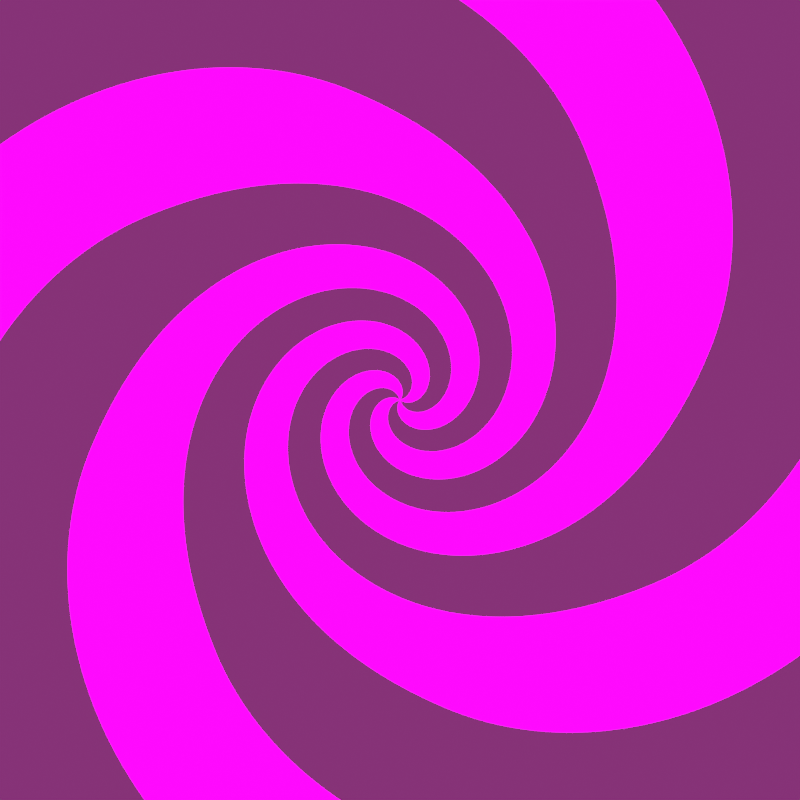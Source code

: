 # Source: spiral.blend  (saved by Blender 2.91.10; exported with 4.5.12 LTS)
import bpy
from mathutils import Matrix  # noqa: F401  (used for matrix-valued properties, if any)

bpy.ops.wm.read_factory_settings(use_empty=True)
scene = bpy.context.scene
scene.name = 'Scene'

# ---- collections
col_collection = bpy.data.collections.new('Collection'); scene.collection.children.link(col_collection)

# ---- materials (node trees are filled in below, after node groups)
mat_spiral = bpy.data.materials.new('spiral')
mat_spiral.surface_render_method = 'BLENDED'
mat_spiral.blend_method = 'BLEND'
mat_spiral.use_transparent_shadow = False
mat_background = bpy.data.materials.new('background')
mat_background.surface_render_method = 'BLENDED'
mat_background.blend_method = 'BLEND'
mat_background.use_transparent_shadow = False

# ---- node groups
ng_spiral = bpy.data.node_groups.new('Spiral', 'ShaderNodeTree')
_s = ng_spiral.interface.new_socket(name='Color', in_out='OUTPUT', socket_type='NodeSocketColor')
_s.default_value = (0.0, 0.0, 0.0, 0.0)
_s = ng_spiral.interface.new_socket(name='Alpha', in_out='OUTPUT', socket_type='NodeSocketFloat')
_s.min_value = 0.0
_s.max_value = 0.0
_s = ng_spiral.interface.new_socket(name='Vector', in_out='INPUT', socket_type='NodeSocketVector')
_s.min_value = 0.0
_s.max_value = -3.403e+38
_s = ng_spiral.interface.new_socket(name='Turns', in_out='INPUT', socket_type='NodeSocketFloat')
_s.default_value = 3.6
_s.min_value = -1e+04
_s.max_value = 1e+04
_s = ng_spiral.interface.new_socket(name='Arms', in_out='INPUT', socket_type='NodeSocketFloat')
_s.default_value = 4.1
_s.min_value = -1e+04
_s.max_value = 1e+04
_s = ng_spiral.interface.new_socket(name='Spiral color', in_out='INPUT', socket_type='NodeSocketColor')
_s.default_value = (0.5, 0.0, 0.4396, 1.0)
_s = ng_spiral.interface.new_socket(name='Glow amount', in_out='INPUT', socket_type='NodeSocketFloat')
_s.subtype = 'FACTOR'
_s.default_value = 0.3167
_s.min_value = 0.0
_s.max_value = 1.0
_s = ng_spiral.interface.new_socket(name='Spin', in_out='INPUT', socket_type='NodeSocketFloat')
_s.min_value = -1e+04
_s.max_value = 1e+04
_s = ng_spiral.interface.new_socket(name='Background alpha', in_out='INPUT', socket_type='NodeSocketFloat')
_s.subtype = 'FACTOR'
_s.min_value = 0.0
_s.max_value = 1.0
_s = ng_spiral.interface.new_socket(name='Turn scaling', in_out='INPUT', socket_type='NodeSocketFloat')
_s.default_value = 0.9
_s.min_value = -1e+04
_s.max_value = 1e+04
_N = ng_spiral.nodes; _L = ng_spiral.links
n0 = _N.new('NodeFrame'); n0.name = 'Frame'; n0.location = (-1074, 475)
n0.label = 'Turn scaling'
n0.width = 828
n1 = _N.new('ShaderNodeTexGradient'); n1.name = 'Gradient Texture.001'; n1.location = (-489, -190)
n1.gradient_type = 'SPHERICAL'
n2 = _N.new('ShaderNodeCombineXYZ'); n2.name = 'Combine XYZ.001'; n2.location = (-1248, -212)
n3 = _N.new('ShaderNodeTexGradient'); n3.name = 'Gradient Texture.002'; n3.location = (1087, -20)
n3.label = 'Glow'
n3.gradient_type = 'SPHERICAL'
n4 = _N.new('ShaderNodeCombineXYZ'); n4.name = 'Combine XYZ'; n4.location = (-114, -93)
n5 = _N.new('NodeGroupOutput'); n5.name = 'Group Output'; n5.location = (1931, 43)
n6 = _N.new('NodeGroupInput'); n6.name = 'Group Input'; n6.location = (-1202, 58)
n7 = _N.new('ShaderNodeMath'); n7.name = 'Math.001'; n7.location = (956, 217)
n7.operation = 'FRACT'
n7.inputs[2].default_value = 0.0
n8 = _N.new('ShaderNodeMix'); n8.name = 'Mix'; n8.location = (1477, 169)
n8.data_type = 'RGBA'
n8.blend_type = 'MULTIPLY'
n8.inputs[0].default_value = 1.0
n9 = _N.new('ShaderNodeMix'); n9.name = 'Mix.001'; n9.location = (1697, -69)
n9.data_type = 'RGBA'
n9.blend_type = 'ADD'
n10 = _N.new('ShaderNodeMapping'); n10.name = 'Mapping.001'; n10.location = (-669, -116)
n10.label = 'Hide edges'
n10.inputs[3].default_value = (0.7, 0.7, 0.7)
n11 = _N.new('ShaderNodeMapping'); n11.name = 'Mapping'; n11.location = (69, 87)
n12 = _N.new('ShaderNodeTexGradient'); n12.name = 'Gradient Texture'; n12.location = (254, 72)
n12.gradient_type = 'RADIAL'
n13 = _N.new('ShaderNodeMath'); n13.name = 'Math'; n13.location = (783, 242)
n13.operation = 'MULTIPLY'
n13.inputs[2].default_value = 0.0
n14 = _N.new('ShaderNodeMapping'); n14.name = 'Mapping.003'; n14.location = (30, -30)
n14.inputs[3].default_value = (1.3, 1.3, 1.3)
n15 = _N.new('ShaderNodeMath'); n15.name = 'Math.002'; n15.location = (658, -40)
n15.operation = 'MULTIPLY'
n15.inputs[2].default_value = 0.0
n16 = _N.new('ShaderNodeTexGradient'); n16.name = 'Gradient Texture.003'; n16.location = (224, -43)
n16.gradient_type = 'QUADRATIC_SPHERE'
n17 = _N.new('ShaderNodeMath'); n17.name = 'Math.003'; n17.location = (503, -260)
n17.operation = 'MULTIPLY'
n17.inputs[2].default_value = 0.0
n18 = _N.new('ShaderNodeMath'); n18.name = 'Math.004'; n18.location = (388, -56)
n18.operation = 'MULTIPLY_ADD'
n18.inputs[2].default_value = 0.4
n19 = _N.new('ShaderNodeMapping'); n19.name = 'Mapping.002'; n19.location = (-860, -61)
n19.label = 'Spin'
n20 = _N.new('ShaderNodeValToRGB'); n20.name = 'ColorRamp'; n20.location = (1135, 239)
n20.color_ramp.interpolation = 'CONSTANT'
while len(n20.color_ramp.elements) > 1: n20.color_ramp.elements.remove(n20.color_ramp.elements[-1])
n20.color_ramp.elements[0].position = 0.0; n20.color_ramp.elements[0].color = (1.0, 1.0, 1.0, 1.0)
_e = n20.color_ramp.elements.new(0.5); _e.color = (0.2792, 0.2792, 0.2792, 0.0)
n21 = _N.new('ShaderNodeValToRGB'); n21.name = 'ColorRamp.001'; n21.location = (1869, 285)
n21.color_ramp.interpolation = 'CONSTANT'
while len(n21.color_ramp.elements) > 1: n21.color_ramp.elements.remove(n21.color_ramp.elements[-1])
n21.color_ramp.elements[0].position = 0.0; n21.color_ramp.elements[0].color = (1.0, 1.0, 1.0, 1.0)
_e = n21.color_ramp.elements.new(0.4727); _e.color = (0.2792, 0.2792, 0.2792, 0.0)
n22 = _N.new('ShaderNodeMix'); n22.name = 'Mix.002'; n22.location = (1677, 145)
n22.data_type = 'RGBA'
n22.inputs[7].default_value = (1.0, 1.0, 1.0, 1.0)
n14.parent = n0
n15.parent = n0
n16.parent = n0
n17.parent = n0
n18.parent = n0
_L.new(n11.outputs[0], n12.inputs[0])
_L.new(n7.outputs[0], n20.inputs[0])
_L.new(n4.outputs[0], n11.inputs[2])
_L.new(n10.outputs[0], n1.inputs[0])
_L.new(n1.outputs[0], n15.inputs[0])
_L.new(n15.outputs[0], n4.inputs[2])
_L.new(n6.outputs[0], n19.inputs[0])
_L.new(n20.outputs[0], n8.inputs[6])
_L.new(n3.outputs[0], n9.inputs[7])
_L.new(n8.outputs[2], n9.inputs[6])
_L.new(n6.outputs[3], n8.inputs[7])
_L.new(n6.outputs[4], n9.inputs[0])
_L.new(n19.outputs[0], n10.inputs[0])
_L.new(n19.outputs[0], n11.inputs[0])
_L.new(n19.outputs[0], n3.inputs[0])
_L.new(n2.outputs[0], n19.inputs[2])
_L.new(n6.outputs[5], n2.inputs[2])
_L.new(n20.outputs[1], n22.inputs[6])
_L.new(n6.outputs[6], n22.inputs[0])
_L.new(n6.outputs[0], n14.inputs[0])
_L.new(n14.outputs[0], n16.inputs[0])
_L.new(n16.outputs[0], n18.inputs[0])
_L.new(n18.outputs[0], n17.inputs[0])
_L.new(n9.outputs[2], n5.inputs[0])
_L.new(n6.outputs[7], n18.inputs[1])
_L.new(n6.outputs[2], n13.inputs[1])
_L.new(n12.outputs[0], n13.inputs[0])
_L.new(n13.outputs[0], n7.inputs[0])
_L.new(n6.outputs[1], n17.inputs[1])
_L.new(n17.outputs[0], n15.inputs[1])
_L.new(n22.outputs[2], n21.inputs[0])
_L.new(n22.outputs[2], n5.inputs[1])
n5.is_active_output = True

# ---- material node trees
mat_spiral.use_nodes = True; mat_spiral.node_tree.nodes.clear()
_N = mat_spiral.node_tree.nodes; _L = mat_spiral.node_tree.links
n0 = _N.new('ShaderNodeOutputMaterial'); n0.name = 'Material Output'; n0.location = (300, 300)
n1 = _N.new('ShaderNodeTexCoord'); n1.name = 'Texture Coordinate'; n1.location = (-945, 13)
n2 = _N.new('ShaderNodeMapping'); n2.name = 'Mapping'; n2.location = (-745, 30)
n2.width = 240
n3 = _N.new('ShaderNodeMixShader'); n3.name = 'Mix Shader'; n3.location = (48, 289)
n4 = _N.new('ShaderNodeGroup'); n4.name = 'Group'; n4.location = (-381, 253)
n4.node_tree = ng_spiral
n4.inputs[1].default_value = 7.6
n4.inputs[2].default_value = 4.0
n4.inputs[3].default_value = (0.675, 0.0, 0.5809, 1.0)
n4.inputs[4].default_value = 0.0
n4.inputs[5].default_value = 0.8
n4.inputs[6].default_value = 0.0
n4.inputs[7].default_value = 0.5
n5 = _N.new('ShaderNodeBsdfTransparent'); n5.name = 'Transparent BSDF'; n5.location = (-95, 60)
n6 = _N.new('ShaderNodeEmission'); n6.name = 'Emission'; n6.location = (-174, 293)
n6.inputs[1].default_value = 74.2
_L.new(n2.outputs[0], n4.inputs[0])
_L.new(n1.outputs[3], n2.inputs[0])
_L.new(n3.outputs[0], n0.inputs[0])
_L.new(n4.outputs[0], n6.inputs[0])
_L.new(n5.outputs[0], n3.inputs[2])
_L.new(n6.outputs[0], n3.inputs[1])
_L.new(n4.outputs[1], n3.inputs[0])
n0.is_active_output = True
mat_background.use_nodes = True; mat_background.node_tree.nodes.clear()
_N = mat_background.node_tree.nodes; _L = mat_background.node_tree.links
n0 = _N.new('ShaderNodeOutputMaterial'); n0.name = 'Material Output'; n0.location = (300, 300)
n1 = _N.new('ShaderNodeRGB'); n1.name = 'RGB'; n1.location = (101, 328)
n1.outputs[0].default_value = (0.2049, 0.02851, 0.1525, 1.0)
_L.new(n1.outputs[0], n0.inputs[0])
n0.is_active_output = True

# ---- world
world_world = bpy.data.worlds.new('World'); scene.world = world_world
world_world.use_nodes = True; world_world.node_tree.nodes.clear()
_N = world_world.node_tree.nodes; _L = world_world.node_tree.links
n0 = _N.new('ShaderNodeOutputWorld'); n0.name = 'World Output'; n0.location = (300, 300)
n1 = _N.new('ShaderNodeBackground'); n1.name = 'Background'; n1.location = (10, 300)
n1.inputs[0].default_value = (0.05088, 0.05088, 0.05088, 1.0)
_L.new(n1.outputs[0], n0.inputs[0])
n0.is_active_output = True
world_world.color = (0.05088, 0.05088, 0.05088)
world_world.use_sun_shadow = False
world_world.sun_shadow_jitter_overblur = 0.0

# ---- cameras
cam_camera = bpy.data.cameras.new('Camera')
cam_camera.type = 'ORTHO'
cam_camera.clip_end = 100.0
cam_camera.ortho_scale = 7.314

# ---- meshes
me_plane = bpy.data.meshes.new('Plane')
me_plane.from_pydata([(-1.0, -1.0, 0.0), (1.0, -1.0, 0.0), (-1.0, 1.0, 0.0), (1.0, 1.0, 0.0)], [], [(0, 1, 3, 2)])
_uv = me_plane.uv_layers.new(name='UVMap')
_uv.uv.foreach_set('vector', [0.0, 0.0, 1.0, 0.0, 1.0, 1.0, 0.0, 1.0])
me_plane.materials.append(mat_spiral)
me_plane.use_remesh_fix_poles = True
me_plane.use_remesh_preserve_attributes = False
me_plane.use_mirror_vertex_groups = False
me_plane.update()
me_plane_001 = bpy.data.meshes.new('Plane.001')
me_plane_001.from_pydata([(-1.0, -1.0, 0.0), (1.0, -1.0, 0.0), (-1.0, 1.0, 0.0), (1.0, 1.0, 0.0)], [], [(0, 1, 3, 2)])
_uv = me_plane_001.uv_layers.new(name='UVMap')
_uv.uv.foreach_set('vector', [0.0, 0.0, 1.0, 0.0, 1.0, 1.0, 0.0, 1.0])
me_plane_001.materials.append(mat_background)
me_plane_001.use_remesh_fix_poles = True
me_plane_001.use_remesh_preserve_attributes = False
me_plane_001.use_mirror_vertex_groups = False
me_plane_001.update()

# ---- objects
ob_camera = bpy.data.objects.new('Camera', cam_camera)
ob_spiral_plane = bpy.data.objects.new('spiral_plane', me_plane)
ob_plane_001 = bpy.data.objects.new('Plane.001', me_plane_001)

# ---- transforms, parenting, visibility, modifiers, constraints
ob_camera.location = (0.0, 0.0, 5.31)
ob_camera.lock_rotations_4d = False
ob_camera.empty_display_type = 'ARROWS'
ob_camera.color = (0.0, 0.0, 0.0, 0.0)
ob_camera.display_type = 'WIRE'
ob_camera.lineart.crease_threshold = 0.0
ob_spiral_plane.location = (0.0, 0.0, 0.0)
ob_spiral_plane.scale = (3.711, 3.711, 3.711)
ob_spiral_plane.lineart.crease_threshold = 0.0
ob_plane_001.location = (0.0, 0.0, -0.17)
ob_plane_001.scale = (3.711, 3.711, 3.711)
ob_plane_001.lineart.crease_threshold = 0.0

# ---- collection membership
col_collection.objects.link(ob_camera)
col_collection.objects.link(ob_spiral_plane)
col_collection.objects.link(ob_plane_001)

# ---- scene / render settings (as saved in the file)
scene.camera = ob_camera
scene.frame_start = 1; scene.frame_end = 250; scene.frame_set(6)
scene.render.engine = 'BLENDER_EEVEE_NEXT'
scene.render.resolution_x = 1080
scene.cycles.use_denoising = False
scene.cycles.samples = 128
scene.cycles.sampling_pattern = 'TABULATED_SOBOL'
scene.cycles.use_adaptive_sampling = False
scene.cycles.use_light_tree = False
scene.view_settings.view_transform = 'Filmic'
bpy.context.view_layer.update()

